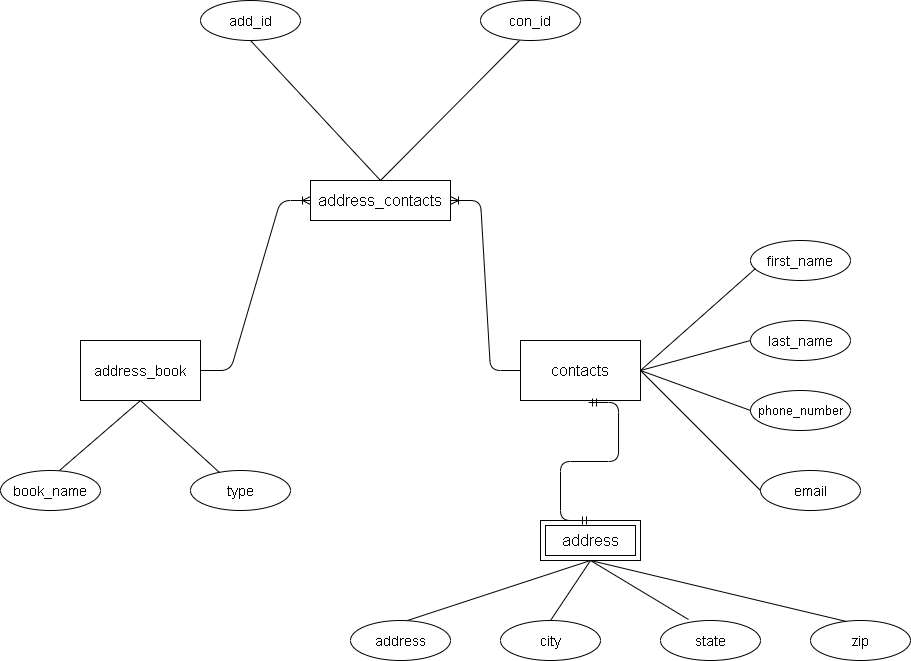

The diagram above was exported from draw.io. Its source (the exported page's mxGraphModel, read from the mxfile embedded in the PNG):
<mxGraphModel dx="868" dy="1582" grid="1" gridSize="10" guides="1" tooltips="1" connect="1" arrows="1" fold="1" page="1" pageScale="1" pageWidth="850" pageHeight="1100" math="0" shadow="0">
  <root>
    <mxCell id="0" />
    <mxCell id="1" parent="0" />
    <mxCell id="VzjCpkV2uYpYnKE3XzKc-4" value="&lt;font style=&quot;font-size: 15px&quot;&gt;address_book&lt;/font&gt;" style="rounded=0;whiteSpace=wrap;html=1;" vertex="1" parent="1">
      <mxGeometry x="140" y="200" width="120" height="60" as="geometry" />
    </mxCell>
    <mxCell id="VzjCpkV2uYpYnKE3XzKc-5" value="&lt;font style=&quot;font-size: 16px&quot;&gt;contacts&lt;/font&gt;" style="rounded=0;whiteSpace=wrap;html=1;" vertex="1" parent="1">
      <mxGeometry x="580" y="200" width="120" height="60" as="geometry" />
    </mxCell>
    <mxCell id="VzjCpkV2uYpYnKE3XzKc-6" value="&lt;font style=&quot;font-size: 16px&quot;&gt;address&lt;/font&gt;" style="shape=ext;margin=3;double=1;whiteSpace=wrap;html=1;align=center;" vertex="1" parent="1">
      <mxGeometry x="600" y="380" width="100" height="40" as="geometry" />
    </mxCell>
    <mxCell id="VzjCpkV2uYpYnKE3XzKc-7" value="&lt;font style=&quot;font-size: 16px&quot;&gt;address_contacts&lt;/font&gt;" style="whiteSpace=wrap;html=1;align=center;" vertex="1" parent="1">
      <mxGeometry x="370" y="40" width="140" height="40" as="geometry" />
    </mxCell>
    <mxCell id="VzjCpkV2uYpYnKE3XzKc-8" value="" style="edgeStyle=entityRelationEdgeStyle;fontSize=12;html=1;endArrow=ERoneToMany;entryX=0;entryY=0.5;entryDx=0;entryDy=0;" edge="1" parent="1" target="VzjCpkV2uYpYnKE3XzKc-7">
      <mxGeometry width="100" height="100" relative="1" as="geometry">
        <mxPoint x="260" y="230" as="sourcePoint" />
        <mxPoint x="360" y="130" as="targetPoint" />
      </mxGeometry>
    </mxCell>
    <mxCell id="VzjCpkV2uYpYnKE3XzKc-9" value="" style="edgeStyle=entityRelationEdgeStyle;fontSize=12;html=1;endArrow=ERoneToMany;exitX=0;exitY=0.5;exitDx=0;exitDy=0;entryX=1;entryY=0.5;entryDx=0;entryDy=0;" edge="1" parent="1" source="VzjCpkV2uYpYnKE3XzKc-5" target="VzjCpkV2uYpYnKE3XzKc-7">
      <mxGeometry width="100" height="100" relative="1" as="geometry">
        <mxPoint x="510" y="210" as="sourcePoint" />
        <mxPoint x="610" y="110" as="targetPoint" />
      </mxGeometry>
    </mxCell>
    <mxCell id="VzjCpkV2uYpYnKE3XzKc-11" value="" style="edgeStyle=entityRelationEdgeStyle;fontSize=12;html=1;endArrow=ERmandOne;startArrow=ERmandOne;entryX=0.567;entryY=1.033;entryDx=0;entryDy=0;entryPerimeter=0;exitX=0.5;exitY=0;exitDx=0;exitDy=0;" edge="1" parent="1" source="VzjCpkV2uYpYnKE3XzKc-6" target="VzjCpkV2uYpYnKE3XzKc-5">
      <mxGeometry width="100" height="100" relative="1" as="geometry">
        <mxPoint x="550" y="370" as="sourcePoint" />
        <mxPoint x="650" y="270" as="targetPoint" />
      </mxGeometry>
    </mxCell>
    <mxCell id="VzjCpkV2uYpYnKE3XzKc-12" value="&lt;font style=&quot;font-size: 14px&quot;&gt;book_name&lt;/font&gt;" style="ellipse;whiteSpace=wrap;html=1;align=center;" vertex="1" parent="1">
      <mxGeometry x="60" y="330" width="100" height="40" as="geometry" />
    </mxCell>
    <mxCell id="VzjCpkV2uYpYnKE3XzKc-13" value="&lt;font style=&quot;font-size: 14px&quot;&gt;type&lt;/font&gt;" style="ellipse;whiteSpace=wrap;html=1;align=center;" vertex="1" parent="1">
      <mxGeometry x="250" y="330" width="100" height="40" as="geometry" />
    </mxCell>
    <mxCell id="VzjCpkV2uYpYnKE3XzKc-14" value="" style="endArrow=none;html=1;rounded=0;exitX=0.5;exitY=1;exitDx=0;exitDy=0;entryX=0.59;entryY=0;entryDx=0;entryDy=0;entryPerimeter=0;" edge="1" parent="1" source="VzjCpkV2uYpYnKE3XzKc-4" target="VzjCpkV2uYpYnKE3XzKc-12">
      <mxGeometry relative="1" as="geometry">
        <mxPoint x="340" y="300" as="sourcePoint" />
        <mxPoint x="500" y="300" as="targetPoint" />
      </mxGeometry>
    </mxCell>
    <mxCell id="VzjCpkV2uYpYnKE3XzKc-15" value="" style="endArrow=none;html=1;rounded=0;entryX=0.29;entryY=0.05;entryDx=0;entryDy=0;entryPerimeter=0;" edge="1" parent="1" target="VzjCpkV2uYpYnKE3XzKc-13">
      <mxGeometry relative="1" as="geometry">
        <mxPoint x="200" y="260" as="sourcePoint" />
        <mxPoint x="500" y="300" as="targetPoint" />
      </mxGeometry>
    </mxCell>
    <mxCell id="VzjCpkV2uYpYnKE3XzKc-16" value="&lt;font style=&quot;font-size: 14px&quot;&gt;add_id&lt;/font&gt;" style="ellipse;whiteSpace=wrap;html=1;align=center;" vertex="1" parent="1">
      <mxGeometry x="260" y="-140" width="100" height="40" as="geometry" />
    </mxCell>
    <mxCell id="VzjCpkV2uYpYnKE3XzKc-17" value="&lt;font style=&quot;font-size: 14px&quot;&gt;con_id&lt;/font&gt;" style="ellipse;whiteSpace=wrap;html=1;align=center;" vertex="1" parent="1">
      <mxGeometry x="540" y="-140" width="100" height="40" as="geometry" />
    </mxCell>
    <mxCell id="VzjCpkV2uYpYnKE3XzKc-18" value="" style="endArrow=none;html=1;rounded=0;exitX=0.5;exitY=1;exitDx=0;exitDy=0;entryX=0.5;entryY=0;entryDx=0;entryDy=0;" edge="1" parent="1" source="VzjCpkV2uYpYnKE3XzKc-16" target="VzjCpkV2uYpYnKE3XzKc-7">
      <mxGeometry relative="1" as="geometry">
        <mxPoint x="340" y="50" as="sourcePoint" />
        <mxPoint x="500" y="50" as="targetPoint" />
      </mxGeometry>
    </mxCell>
    <mxCell id="VzjCpkV2uYpYnKE3XzKc-19" value="" style="endArrow=none;html=1;rounded=0;entryX=0.39;entryY=1;entryDx=0;entryDy=0;entryPerimeter=0;exitX=0.5;exitY=0;exitDx=0;exitDy=0;" edge="1" parent="1" source="VzjCpkV2uYpYnKE3XzKc-7" target="VzjCpkV2uYpYnKE3XzKc-17">
      <mxGeometry relative="1" as="geometry">
        <mxPoint x="340" y="50" as="sourcePoint" />
        <mxPoint x="500" y="50" as="targetPoint" />
      </mxGeometry>
    </mxCell>
    <mxCell id="VzjCpkV2uYpYnKE3XzKc-20" value="&lt;font style=&quot;font-size: 14px&quot;&gt;first_name&lt;/font&gt;" style="ellipse;whiteSpace=wrap;html=1;align=center;" vertex="1" parent="1">
      <mxGeometry x="810" y="100" width="100" height="40" as="geometry" />
    </mxCell>
    <mxCell id="VzjCpkV2uYpYnKE3XzKc-21" value="&lt;font style=&quot;font-size: 14px&quot;&gt;last_name&lt;/font&gt;" style="ellipse;whiteSpace=wrap;html=1;align=center;" vertex="1" parent="1">
      <mxGeometry x="810" y="180" width="100" height="40" as="geometry" />
    </mxCell>
    <mxCell id="VzjCpkV2uYpYnKE3XzKc-22" value="&lt;font style=&quot;font-size: 13px&quot;&gt;phone_number&lt;/font&gt;" style="ellipse;whiteSpace=wrap;html=1;align=center;" vertex="1" parent="1">
      <mxGeometry x="810" y="250" width="100" height="40" as="geometry" />
    </mxCell>
    <mxCell id="VzjCpkV2uYpYnKE3XzKc-23" value="&lt;font style=&quot;font-size: 14px&quot;&gt;email&lt;/font&gt;" style="ellipse;whiteSpace=wrap;html=1;align=center;" vertex="1" parent="1">
      <mxGeometry x="820" y="330" width="100" height="40" as="geometry" />
    </mxCell>
    <mxCell id="VzjCpkV2uYpYnKE3XzKc-24" value="" style="endArrow=none;html=1;rounded=0;entryX=0.05;entryY=0.7;entryDx=0;entryDy=0;entryPerimeter=0;exitX=1;exitY=0.5;exitDx=0;exitDy=0;" edge="1" parent="1" source="VzjCpkV2uYpYnKE3XzKc-5" target="VzjCpkV2uYpYnKE3XzKc-20">
      <mxGeometry relative="1" as="geometry">
        <mxPoint x="560" y="310" as="sourcePoint" />
        <mxPoint x="720" y="310" as="targetPoint" />
      </mxGeometry>
    </mxCell>
    <mxCell id="VzjCpkV2uYpYnKE3XzKc-25" value="" style="endArrow=none;html=1;rounded=0;entryX=0;entryY=0.5;entryDx=0;entryDy=0;exitX=1;exitY=0.5;exitDx=0;exitDy=0;" edge="1" parent="1" source="VzjCpkV2uYpYnKE3XzKc-5" target="VzjCpkV2uYpYnKE3XzKc-21">
      <mxGeometry relative="1" as="geometry">
        <mxPoint x="560" y="310" as="sourcePoint" />
        <mxPoint x="720" y="310" as="targetPoint" />
      </mxGeometry>
    </mxCell>
    <mxCell id="VzjCpkV2uYpYnKE3XzKc-26" value="" style="endArrow=none;html=1;rounded=0;entryX=0;entryY=0.5;entryDx=0;entryDy=0;exitX=1;exitY=0.5;exitDx=0;exitDy=0;" edge="1" parent="1" source="VzjCpkV2uYpYnKE3XzKc-5" target="VzjCpkV2uYpYnKE3XzKc-22">
      <mxGeometry relative="1" as="geometry">
        <mxPoint x="560" y="310" as="sourcePoint" />
        <mxPoint x="720" y="310" as="targetPoint" />
      </mxGeometry>
    </mxCell>
    <mxCell id="VzjCpkV2uYpYnKE3XzKc-27" value="" style="endArrow=none;html=1;rounded=0;entryX=0;entryY=0.5;entryDx=0;entryDy=0;exitX=1;exitY=0.5;exitDx=0;exitDy=0;" edge="1" parent="1" source="VzjCpkV2uYpYnKE3XzKc-5" target="VzjCpkV2uYpYnKE3XzKc-23">
      <mxGeometry relative="1" as="geometry">
        <mxPoint x="560" y="310" as="sourcePoint" />
        <mxPoint x="720" y="310" as="targetPoint" />
      </mxGeometry>
    </mxCell>
    <mxCell id="VzjCpkV2uYpYnKE3XzKc-28" value="&lt;font style=&quot;font-size: 14px&quot;&gt;address&lt;/font&gt;" style="ellipse;whiteSpace=wrap;html=1;align=center;" vertex="1" parent="1">
      <mxGeometry x="410" y="480" width="100" height="40" as="geometry" />
    </mxCell>
    <mxCell id="VzjCpkV2uYpYnKE3XzKc-29" value="&lt;font style=&quot;font-size: 14px&quot;&gt;city&lt;/font&gt;" style="ellipse;whiteSpace=wrap;html=1;align=center;" vertex="1" parent="1">
      <mxGeometry x="560" y="480" width="100" height="40" as="geometry" />
    </mxCell>
    <mxCell id="VzjCpkV2uYpYnKE3XzKc-30" value="&lt;font style=&quot;font-size: 14px&quot;&gt;state&lt;/font&gt;" style="ellipse;whiteSpace=wrap;html=1;align=center;" vertex="1" parent="1">
      <mxGeometry x="720" y="480" width="100" height="40" as="geometry" />
    </mxCell>
    <mxCell id="VzjCpkV2uYpYnKE3XzKc-31" value="&lt;font style=&quot;font-size: 14px&quot;&gt;zip&lt;/font&gt;" style="ellipse;whiteSpace=wrap;html=1;align=center;" vertex="1" parent="1">
      <mxGeometry x="870" y="480" width="100" height="40" as="geometry" />
    </mxCell>
    <mxCell id="VzjCpkV2uYpYnKE3XzKc-32" value="" style="endArrow=none;html=1;rounded=0;exitX=0.57;exitY=0;exitDx=0;exitDy=0;exitPerimeter=0;entryX=0.5;entryY=1;entryDx=0;entryDy=0;" edge="1" parent="1" source="VzjCpkV2uYpYnKE3XzKc-28" target="VzjCpkV2uYpYnKE3XzKc-6">
      <mxGeometry relative="1" as="geometry">
        <mxPoint x="560" y="420" as="sourcePoint" />
        <mxPoint x="720" y="420" as="targetPoint" />
      </mxGeometry>
    </mxCell>
    <mxCell id="VzjCpkV2uYpYnKE3XzKc-33" value="" style="endArrow=none;html=1;rounded=0;exitX=0.5;exitY=0;exitDx=0;exitDy=0;entryX=0.5;entryY=1;entryDx=0;entryDy=0;" edge="1" parent="1" source="VzjCpkV2uYpYnKE3XzKc-29" target="VzjCpkV2uYpYnKE3XzKc-6">
      <mxGeometry relative="1" as="geometry">
        <mxPoint x="560" y="420" as="sourcePoint" />
        <mxPoint x="720" y="420" as="targetPoint" />
      </mxGeometry>
    </mxCell>
    <mxCell id="VzjCpkV2uYpYnKE3XzKc-34" value="" style="endArrow=none;html=1;rounded=0;exitX=0.5;exitY=1;exitDx=0;exitDy=0;" edge="1" parent="1" source="VzjCpkV2uYpYnKE3XzKc-6">
      <mxGeometry relative="1" as="geometry">
        <mxPoint x="560" y="420" as="sourcePoint" />
        <mxPoint x="748" y="479" as="targetPoint" />
      </mxGeometry>
    </mxCell>
    <mxCell id="VzjCpkV2uYpYnKE3XzKc-35" value="" style="endArrow=none;html=1;rounded=0;entryX=0.36;entryY=0.025;entryDx=0;entryDy=0;entryPerimeter=0;exitX=0.5;exitY=1;exitDx=0;exitDy=0;" edge="1" parent="1" source="VzjCpkV2uYpYnKE3XzKc-6" target="VzjCpkV2uYpYnKE3XzKc-31">
      <mxGeometry relative="1" as="geometry">
        <mxPoint x="560" y="420" as="sourcePoint" />
        <mxPoint x="720" y="420" as="targetPoint" />
      </mxGeometry>
    </mxCell>
  </root>
</mxGraphModel>